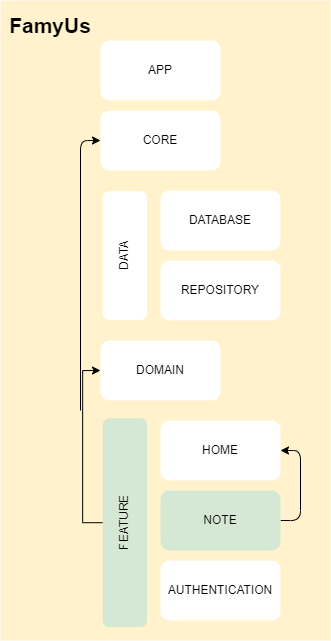

The diagram above was exported from draw.io. Its source (the exported page's mxGraphModel, read from the mxfile embedded in the PNG):
<mxGraphModel dx="1354" dy="1745" grid="1" gridSize="10" guides="1" tooltips="1" connect="1" arrows="1" fold="1" page="1" pageScale="1" pageWidth="850" pageHeight="1100" math="0" shadow="0">
  <root>
    <mxCell id="0" />
    <mxCell id="1" parent="0" />
    <mxCell id="l9TS1NSM70hehsGQjQGI-15" value="" style="rounded=0;whiteSpace=wrap;html=1;strokeColor=none;fillColor=#fff2cc;" parent="1" vertex="1">
      <mxGeometry x="80" y="-10" width="330" height="640" as="geometry" />
    </mxCell>
    <mxCell id="l9TS1NSM70hehsGQjQGI-3" value="&lt;b style=&quot;font-size: 21px;&quot;&gt;FamyUs&lt;/b&gt;" style="text;html=1;strokeColor=none;fillColor=none;align=center;verticalAlign=middle;whiteSpace=wrap;rounded=0;fontSize=21;" parent="1" vertex="1">
      <mxGeometry x="100" width="60" height="30" as="geometry" />
    </mxCell>
    <mxCell id="l9TS1NSM70hehsGQjQGI-5" value="APP" style="rounded=1;whiteSpace=wrap;html=1;strokeColor=none;" parent="1" vertex="1">
      <mxGeometry x="180" y="30" width="120" height="60" as="geometry" />
    </mxCell>
    <mxCell id="_x7RNtQJToDU6tfmcFHI-9" style="edgeStyle=orthogonalEdgeStyle;rounded=1;orthogonalLoop=1;jettySize=auto;html=1;exitX=0;exitY=0.5;exitDx=0;exitDy=0;startArrow=classic;startFill=1;endArrow=none;endFill=0;" edge="1" parent="1" source="l9TS1NSM70hehsGQjQGI-6">
      <mxGeometry relative="1" as="geometry">
        <mxPoint x="160" y="400" as="targetPoint" />
      </mxGeometry>
    </mxCell>
    <mxCell id="l9TS1NSM70hehsGQjQGI-6" value="CORE" style="rounded=1;whiteSpace=wrap;html=1;strokeColor=none;" parent="1" vertex="1">
      <mxGeometry x="180" y="100" width="120" height="60" as="geometry" />
    </mxCell>
    <mxCell id="l9TS1NSM70hehsGQjQGI-7" value="DATA" style="rounded=1;whiteSpace=wrap;html=1;strokeColor=none;rotation=-90;" parent="1" vertex="1">
      <mxGeometry x="140" y="222.82" width="128.75" height="44.37" as="geometry" />
    </mxCell>
    <mxCell id="l9TS1NSM70hehsGQjQGI-8" value="DATABASE" style="rounded=1;whiteSpace=wrap;html=1;strokeColor=none;" parent="1" vertex="1">
      <mxGeometry x="240" y="180" width="120" height="60" as="geometry" />
    </mxCell>
    <mxCell id="l9TS1NSM70hehsGQjQGI-9" value="REPOSITORY" style="rounded=1;whiteSpace=wrap;html=1;strokeColor=none;" parent="1" vertex="1">
      <mxGeometry x="240" y="250" width="120" height="60" as="geometry" />
    </mxCell>
    <mxCell id="l9TS1NSM70hehsGQjQGI-10" value="DOMAIN" style="rounded=1;whiteSpace=wrap;html=1;strokeColor=none;" parent="1" vertex="1">
      <mxGeometry x="180" y="330" width="120" height="60" as="geometry" />
    </mxCell>
    <mxCell id="l9TS1NSM70hehsGQjQGI-11" value="HOME" style="rounded=1;whiteSpace=wrap;html=1;strokeColor=none;" parent="1" vertex="1">
      <mxGeometry x="240" y="410" width="120" height="60" as="geometry" />
    </mxCell>
    <mxCell id="_x7RNtQJToDU6tfmcFHI-8" style="edgeStyle=orthogonalEdgeStyle;rounded=0;orthogonalLoop=1;jettySize=auto;html=1;exitX=0.5;exitY=0;exitDx=0;exitDy=0;entryX=0;entryY=0.5;entryDx=0;entryDy=0;" edge="1" parent="1" source="l9TS1NSM70hehsGQjQGI-12" target="l9TS1NSM70hehsGQjQGI-10">
      <mxGeometry relative="1" as="geometry" />
    </mxCell>
    <mxCell id="l9TS1NSM70hehsGQjQGI-12" value="FEATURE" style="rounded=1;whiteSpace=wrap;html=1;strokeColor=none;rotation=-90;fillColor=#d5e8d4;" parent="1" vertex="1">
      <mxGeometry x="100" y="490" width="208.75" height="44.37" as="geometry" />
    </mxCell>
    <mxCell id="_x7RNtQJToDU6tfmcFHI-7" style="edgeStyle=orthogonalEdgeStyle;rounded=1;orthogonalLoop=1;jettySize=auto;html=1;exitX=1;exitY=0.5;exitDx=0;exitDy=0;entryX=1;entryY=0.5;entryDx=0;entryDy=0;" edge="1" parent="1" source="l9TS1NSM70hehsGQjQGI-13" target="l9TS1NSM70hehsGQjQGI-11">
      <mxGeometry relative="1" as="geometry" />
    </mxCell>
    <mxCell id="l9TS1NSM70hehsGQjQGI-13" value="NOTE" style="rounded=1;whiteSpace=wrap;html=1;strokeColor=none;fillColor=#d5e8d4;" parent="1" vertex="1">
      <mxGeometry x="240" y="480" width="120" height="60" as="geometry" />
    </mxCell>
    <mxCell id="l9TS1NSM70hehsGQjQGI-14" value="AUTHENTICATION" style="rounded=1;whiteSpace=wrap;html=1;strokeColor=none;" parent="1" vertex="1">
      <mxGeometry x="240" y="550" width="120" height="60" as="geometry" />
    </mxCell>
  </root>
</mxGraphModel>